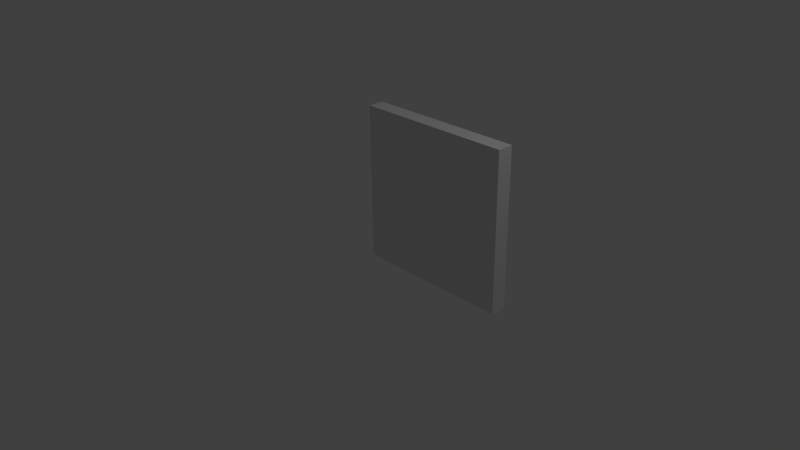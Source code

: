 # Source: wall_2x2x0.2.blend  (saved by Blender 2.76.0; exported with 4.5.12 LTS)
import bpy
from mathutils import Matrix  # noqa: F401  (used for matrix-valued properties, if any)

bpy.ops.wm.read_factory_settings(use_empty=True)
scene = bpy.context.scene
scene.name = 'Scene'

# ---- collections
col_collection_1 = bpy.data.collections.new('Collection 1'); scene.collection.children.link(col_collection_1)
col_collection_2 = bpy.data.collections.new('Collection 2'); scene.collection.children.link(col_collection_2)
col_collection_2.hide_render = True
col_collection_2.hide_viewport = True

# ---- world
world_world = bpy.data.worlds.new('World'); scene.world = world_world
world_world.color = (0.05088, 0.05088, 0.05088)
world_world.use_sun_shadow = False
world_world.sun_shadow_jitter_overblur = 0.0
world_world.cycles.sampling_method = 'MANUAL'
world_world.cycles.sample_map_resolution = 256

# ---- cameras
cam_camera = bpy.data.cameras.new('Camera')
cam_camera.clip_end = 100.0
cam_camera.lens = 35.0
cam_camera.sensor_width = 32.0
cam_camera.sensor_height = 18.0
cam_camera.ortho_scale = 7.314
cam_camera.dof.focus_distance = 0.0
cam_camera.dof.aperture_fstop = 128.0

# ---- lights
light_lamp = bpy.data.lights.new('Lamp', 'POINT')
light_lamp.transmission_factor = 0.0
light_lamp.cutoff_distance = 30.0
light_lamp.energy = 100.0
light_lamp.shadow_buffer_clip_start = 1.001
light_lamp.shadow_soft_size = 0.1
light_lamp.shadow_maximum_resolution = 0.006
light_lamp.use_absolute_resolution = True
light_lamp.cycles.use_multiple_importance_sampling = False

# ---- meshes
me_wall_2x2x0_2 = bpy.data.meshes.new('wall_2x2x0.2')
me_wall_2x2x0_2.from_pydata([(-9.537e-07, 0.0, 0.0), (2.02, 0.0, 0.0), (2.02, 2.0, 0.0), (-9.537e-07, 2.0, 0.0), (-9.537e-07, 0.0, -0.2), (2.02, 0.0, -0.2), (2.02, 2.0, -0.2), (-9.537e-07, 2.0, -0.2)], [], [(0, 1, 2, 3), (4, 7, 6, 5), (0, 3, 7, 4), (1, 0, 4, 5), (2, 1, 5, 6), (3, 2, 6, 7)])
me_wall_2x2x0_2.use_remesh_preserve_volume = False
me_wall_2x2x0_2.use_remesh_preserve_attributes = False
me_wall_2x2x0_2.use_mirror_vertex_groups = False
me_wall_2x2x0_2.update()
me_wall_2x2_2x0_2 = bpy.data.meshes.new('wall_2x2.2x0.2')
me_wall_2x2_2x0_2.from_pydata([(-9.537e-07, -0.2, -1.51e-08), (2.02, -0.2, -1.51e-08), (2.02, 2.0, 0.0), (-9.537e-07, 2.0, 0.0), (-9.537e-07, -0.2, -0.2), (2.02, -0.2, -0.2), (2.02, 2.0, -0.2), (-9.537e-07, 2.0, -0.2)], [], [(0, 1, 2, 3), (4, 7, 6, 5), (0, 3, 7, 4), (1, 0, 4, 5), (2, 1, 5, 6), (3, 2, 6, 7)])
me_wall_2x2_2x0_2.use_remesh_preserve_volume = False
me_wall_2x2_2x0_2.use_remesh_preserve_attributes = False
me_wall_2x2_2x0_2.use_mirror_vertex_groups = False
me_wall_2x2_2x0_2.update()

# ---- objects
ob_wall_2x2x0_2 = bpy.data.objects.new('wall_2x2x0.2', me_wall_2x2x0_2)
ob_lamp = bpy.data.objects.new('Lamp', light_lamp)
ob_camera = bpy.data.objects.new('Camera', cam_camera)
ob_wall_2x2_2x0_2 = bpy.data.objects.new('wall_2x2.2x0.2', me_wall_2x2_2x0_2)

# ---- transforms, parenting, visibility, modifiers, constraints
ob_wall_2x2x0_2.location = (0.0, 0.0, 0.0)
ob_wall_2x2x0_2.rotation_euler = (1.571, -0.0, 0.0)
ob_wall_2x2x0_2.lineart.crease_threshold = 0.0
ob_lamp.location = (4.076, 1.005, 5.904)
ob_lamp.rotation_euler = (0.6503, 0.05522, 1.866)
ob_lamp.lock_rotations_4d = False
ob_lamp.empty_display_type = 'ARROWS'
ob_lamp.color = (0.0, 0.0, 0.0, 0.0)
ob_lamp.lineart.crease_threshold = 0.0
ob_camera.location = (7.481, -6.508, 5.344)
ob_camera.rotation_euler = (1.109, 0.01082, 0.8149)
ob_camera.lock_rotations_4d = False
ob_camera.empty_display_type = 'ARROWS'
ob_camera.color = (0.0, 0.0, 0.0, 0.0)
ob_camera.display_type = 'WIRE'
ob_camera.lineart.crease_threshold = 0.0
ob_wall_2x2_2x0_2.location = (0.0, 0.0, 0.0)
ob_wall_2x2_2x0_2.rotation_euler = (1.571, -0.0, 0.0)
ob_wall_2x2_2x0_2.lineart.crease_threshold = 0.0

# ---- collection membership
col_collection_1.objects.link(ob_wall_2x2x0_2)
col_collection_1.objects.link(ob_lamp)
col_collection_1.objects.link(ob_camera)
col_collection_2.objects.link(ob_wall_2x2_2x0_2)

# ---- scene / render settings (as saved in the file)
scene.camera = ob_camera
scene.frame_start = 1; scene.frame_end = 250; scene.frame_set(1)
scene.render.engine = 'BLENDER_EEVEE_NEXT'
scene.render.resolution_percentage = 50
scene.render.dither_intensity = 0.0
scene.cycles.use_denoising = False
scene.cycles.samples = 10
scene.cycles.sampling_pattern = 'TABULATED_SOBOL'
scene.cycles.light_sampling_threshold = 0.0
scene.cycles.use_adaptive_sampling = False
scene.cycles.use_light_tree = False
scene.cycles.blur_glossy = 0.0
scene.cycles.pixel_filter_type = 'GAUSSIAN'
scene.cycles.sample_clamp_indirect = 0.0
scene.view_settings.view_transform = 'Standard'
bpy.context.view_layer.update()
